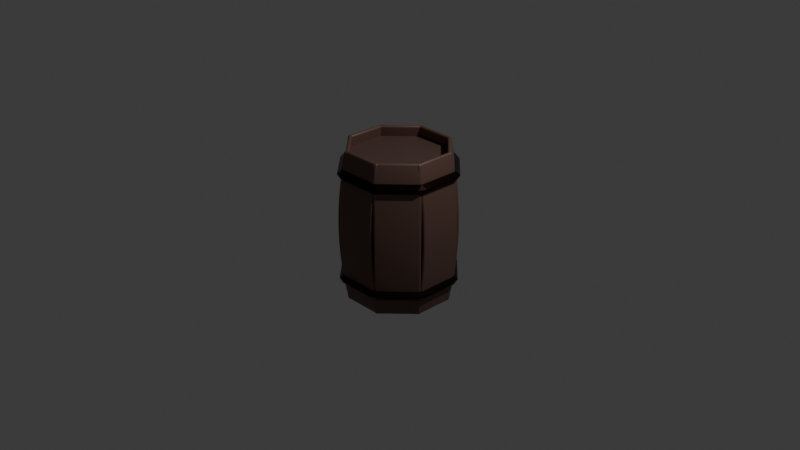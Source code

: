 # Source: Barrel.blend  (saved by Blender 5.0.119; exported with 4.5.12 LTS)
import bpy
from mathutils import Matrix  # noqa: F401  (used for matrix-valued properties, if any)

bpy.ops.wm.read_factory_settings(use_empty=True)
scene = bpy.context.scene
scene.name = 'Scene'

# ---- collections
col_collection = bpy.data.collections.new('Collection'); scene.collection.children.link(col_collection)

# ---- materials (node trees are filled in below, after node groups)
mat_material_002 = bpy.data.materials.new('Material.002')
mat_material_001 = bpy.data.materials.new('Material.001')
mat_material_003 = bpy.data.materials.new('Material.003')

# ---- material node trees
mat_material_002.use_nodes = True; mat_material_002.node_tree.nodes.clear()
_N = mat_material_002.node_tree.nodes; _L = mat_material_002.node_tree.links
n0 = _N.new('ShaderNodeBsdfPrincipled'); n0.name = 'Principled BSDF'; n0.location = (-200, 100)
n0.inputs[0].default_value = (0.1529, 0.08438, 0.06663, 1.0)
n0.inputs[1].default_value = 0.3955
n1 = _N.new('ShaderNodeOutputMaterial'); n1.name = 'Material Output'; n1.location = (200, 100)
_L.new(n0.outputs[0], n1.inputs[0])
n1.is_active_output = True
mat_material_001.use_nodes = True; mat_material_001.node_tree.nodes.clear()
_N = mat_material_001.node_tree.nodes; _L = mat_material_001.node_tree.links
n0 = _N.new('ShaderNodeBsdfPrincipled'); n0.name = 'Principled BSDF'; n0.location = (-200, 100)
n0.inputs[0].default_value = (0.02226, 0.01222, 0.009622, 1.0)
n0.inputs[1].default_value = 1.0
n0.inputs[2].default_value = 0.2773
n0.inputs[3].default_value = 1.0
n1 = _N.new('ShaderNodeOutputMaterial'); n1.name = 'Material Output'; n1.location = (200, 100)
_L.new(n0.outputs[0], n1.inputs[0])
n1.is_active_output = True
mat_material_003.use_nodes = True; mat_material_003.node_tree.nodes.clear()
_N = mat_material_003.node_tree.nodes; _L = mat_material_003.node_tree.links
n0 = _N.new('ShaderNodeBsdfPrincipled'); n0.name = 'Principled BSDF'; n0.location = (-200, 100)
n0.inputs[0].default_value = (0.08995, 0.05071, 0.04044, 1.0)
n1 = _N.new('ShaderNodeOutputMaterial'); n1.name = 'Material Output'; n1.location = (200, 100)
_L.new(n0.outputs[0], n1.inputs[0])
n1.is_active_output = True

# ---- world
world_world = bpy.data.worlds.new('World'); scene.world = world_world
world_world.use_nodes = True; world_world.node_tree.nodes.clear()
_N = world_world.node_tree.nodes; _L = world_world.node_tree.links
n0 = _N.new('ShaderNodeOutputWorld'); n0.name = 'World Output'; n0.location = (200, 100)
n1 = _N.new('ShaderNodeBackground'); n1.name = 'Background'; n1.location = (-200, 100)
n1.inputs[0].default_value = (0.05088, 0.05088, 0.05088, 1.0)
_L.new(n1.outputs[0], n0.inputs[0])
n0.is_active_output = True
world_world.color = (0.05088, 0.05088, 0.05088)
world_world.sun_shadow_jitter_overblur = 0.0

# ---- cameras
cam_camera = bpy.data.cameras.new('Camera')
cam_camera.clip_end = 100.0
cam_camera.ortho_scale = 7.314

# ---- lights
light_light = bpy.data.lights.new('Light', 'POINT')
light_light.energy = 1000.0
light_light.shadow_soft_size = 0.1

# ---- meshes
me_plane_002 = bpy.data.meshes.new('Plane.002')
me_plane_002.from_pydata([(-0.2304, -0.56, -0.7), (0.2304, -0.56, -0.7), (-0.2304, -0.56, 0.7), (0.2304, -0.56, 0.7), (-0.2304, -0.56, 0.56), (-0.2304, -0.56, 0.42), (-0.2304, -0.56, 0.28), (-0.2304, -0.56, 0.14), (-0.2304, -0.56, 0.0), (-0.2304, -0.56, -0.14), (-0.2304, -0.56, -0.28), (-0.2304, -0.56, -0.42), (-0.2304, -0.56, -0.56), (0.2304, -0.56, -0.56), (0.2304, -0.56, -0.42), (0.2304, -0.56, -0.28), (0.2304, -0.56, -0.14), (0.2304, -0.56, 0.0), (0.2304, -0.56, 0.14), (0.2304, -0.56, 0.28), (0.2304, -0.56, 0.42), (0.2304, -0.56, 0.56)], [], [(4, 21, 3, 2), (0, 1, 13, 12), (12, 13, 14, 11), (11, 14, 15, 10), (10, 15, 16, 9), (9, 16, 17, 8), (8, 17, 18, 7), (7, 18, 19, 6), (6, 19, 20, 5), (5, 20, 21, 4)])
me_plane_002.polygons.foreach_set('use_smooth', [True] * 10)
_uv = me_plane_002.uv_layers.new(name='UVMap')
_uv.uv.foreach_set('vector', [0.0, 0.9, 1.0, 0.9, 1.0, 1.0, 0.0, 1.0, 0.0, 0.0, 1.0, 0.0, 1.0, 0.1, 0.0, 0.1, 0.0, 0.1, 1.0, 0.1, 1.0, 0.2, 0.0, 0.2, 0.0, 0.2, 1.0, 0.2, 1.0, 0.3, 0.0, 0.3, 0.0, 0.3, 1.0, 0.3, 1.0, 0.4, 0.0, 0.4, 0.0, 0.4, 1.0, 0.4, 1.0, 0.5, 0.0, 0.5, 0.0, 0.5, 1.0, 0.5, 1.0, 0.6, 0.0, 0.6, 0.0, 0.6, 1.0, 0.6, 1.0, 0.7, 0.0, 0.7, 0.0, 0.7, 1.0, 0.7, 1.0, 0.8, 0.0, 0.8, 0.0, 0.8, 1.0, 0.8, 1.0, 0.9, 0.0, 0.9])
me_plane_002.materials.append(mat_material_002)
me_plane_002.update()
me_circle = bpy.data.meshes.new('Circle')
me_circle.from_pydata([(0.0, 0.65, 0.0), (-0.4596, 0.4596, 0.0), (-0.65, 0.0, 0.0), (-0.4596, -0.4596, 0.0), (0.0, -0.65, 0.0), (0.4596, -0.4596, 0.0), (0.65, 0.0, 0.0), (0.4596, 0.4596, 0.0), (0.0, 0.65, 0.1108), (-0.4596, 0.4596, 0.1108), (-0.65, 0.0, 0.1108), (-0.4596, -0.4596, 0.1108), (0.0, -0.65, 0.1108), (0.4596, -0.4596, 0.1108), (0.65, 0.0, 0.1108), (0.4596, 0.4596, 0.1108)], [], [(4, 3, 11, 12), (2, 1, 9, 10), (7, 6, 14, 15), (5, 4, 12, 13), (3, 2, 10, 11), (1, 0, 8, 9), (0, 7, 15, 8), (6, 5, 13, 14)])
_uv = me_circle.uv_layers.new(name='UVMap')
_uv.uv.foreach_set('vector', [0.0, 0.0, 0.0, 0.0, 0.0, 0.0, 0.0, 0.0, 0.0, 0.0, 0.0, 0.0, 0.0, 0.0, 0.0, 0.0, 0.0, 0.0, 0.0, 0.0, 0.0, 0.0, 0.0, 0.0, 0.0, 0.0, 0.0, 0.0, 0.0, 0.0, 0.0, 0.0, 0.0, 0.0, 0.0, 0.0, 0.0, 0.0, 0.0, 0.0, 0.0, 0.0, 0.0, 0.0, 0.0, 0.0, 0.0, 0.0, 0.0, 0.0, 0.0, 0.0, 0.0, 0.0, 0.0, 0.0, 0.0, 0.0, 0.0, 0.0, 0.0, 0.0, 0.0, 0.0])
me_circle.materials.append(mat_material_001)
me_circle.update()
me_circle_001 = bpy.data.meshes.new('Circle.001')
me_circle_001.from_pydata([(0.0, 0.55, 0.0), (-0.3889, 0.3889, 0.0), (-0.55, 0.0, 0.0), (-0.3889, -0.3889, 0.0), (0.0, -0.55, 0.0), (0.3889, -0.3889, 0.0), (0.55, 0.0, 0.0), (0.3889, 0.3889, 0.0)], [], [(0, 1, 2, 3, 4, 5, 6, 7)])
_uv = me_circle_001.uv_layers.new(name='UVMap')
_uv.uv.foreach_set('vector', [0.5, 1.0, 0.1464, 0.8536, 0.0, 0.5, 0.1464, 0.1464, 0.5, 0.0, 0.8536, 0.1464, 1.0, 0.5, 0.8536, 0.8536])
me_circle_001.materials.append(mat_material_003)
me_circle_001.update()

# ---- objects
ob_light = bpy.data.objects.new('Light', light_light)
ob_camera = bpy.data.objects.new('Camera', cam_camera)
ob_empty = bpy.data.objects.new('Empty', None)
ob_plane = bpy.data.objects.new('Plane', me_plane_002)
ob_circle = bpy.data.objects.new('Circle', me_circle)
ob_circle_001 = bpy.data.objects.new('Circle.001', me_circle_001)

# ---- transforms, parenting, visibility, modifiers, constraints
ob_light.location = (4.076, 1.005, 5.904)
ob_light.rotation_euler = (0.6503, 0.05522, 1.866)
ob_light.lock_rotations_4d = False
ob_light.empty_display_type = 'ARROWS'
ob_light.color = (0.0, 0.0, 0.0, 0.0)
ob_light.lineart.crease_threshold = 0.0
ob_camera.location = (7.359, -6.926, 4.958)
ob_camera.rotation_euler = (1.109, 0.0, 0.8149)
ob_camera.lock_rotations_4d = False
ob_camera.empty_display_type = 'ARROWS'
ob_camera.color = (0.0, 0.0, 0.0, 0.0)
ob_camera.display_type = 'WIRE'
ob_camera.lineart.crease_threshold = 0.0
ob_empty.location = (0.0, 0.0, 0.0)
ob_empty.rotation_euler = (0.0, -0.0, 0.7854)
ob_plane.location = (0.0, 0.0, 0.0)
ob_plane.scale = (1.0, 1.0, 1.0)
_m = ob_plane.modifiers.new('Solidify', 'SOLIDIFY')
_m.thickness = 0.04
_m.offset = 1.0
_m = ob_plane.modifiers.new('SimpleDeform', 'SIMPLE_DEFORM')
_m.deform_method = 'BEND'
_m.factor = 0.4363
_m.angle = 0.4363
_m = ob_plane.modifiers.new('Array', 'ARRAY')
_m.count = 8
_m.use_relative_offset = False
_m.use_object_offset = True
_m.offset_object = ob_empty
_m = ob_plane.modifiers.new('Bevel', 'BEVEL')
_m.width = 5.0
_m.width_pct = 5.0
_m.segments = 5
ob_circle.location = (0.0, 0.0, 0.5209)
ob_circle.rotation_euler = (0.0, 0.0, 0.3927)
_m = ob_circle.modifiers.new('Solidify', 'SOLIDIFY')
_m.thickness = -0.1
_m = ob_circle.modifiers.new('Bevel', 'BEVEL')
_m.width = 1.0
_m.width_pct = 1.0
_m = ob_circle.modifiers.new('Mirror', 'MIRROR')
_m.use_axis = (False, False, True)
_m.mirror_object = ob_plane
ob_circle_001.location = (0.0, 0.0, 0.7)
ob_circle_001.rotation_euler = (0.0, 0.0, 0.3927)
_m = ob_circle_001.modifiers.new('Solidify', 'SOLIDIFY')
_m.thickness = 0.05
_m = ob_circle_001.modifiers.new('Mirror', 'MIRROR')
_m.use_axis = (False, False, True)
_m.mirror_object = ob_plane

# ---- collection membership
col_collection.objects.link(ob_light)
col_collection.objects.link(ob_camera)
col_collection.objects.link(ob_empty)
col_collection.objects.link(ob_plane)
col_collection.objects.link(ob_circle)
col_collection.objects.link(ob_circle_001)

# ---- scene / render settings (as saved in the file)
scene.camera = ob_camera
scene.frame_start = 1; scene.frame_end = 250; scene.frame_set(1)
scene.render.engine = 'BLENDER_EEVEE_NEXT'
scene.render.bake_bias = 0.0
scene.render.bake_samples = 0
bpy.context.view_layer.update()
